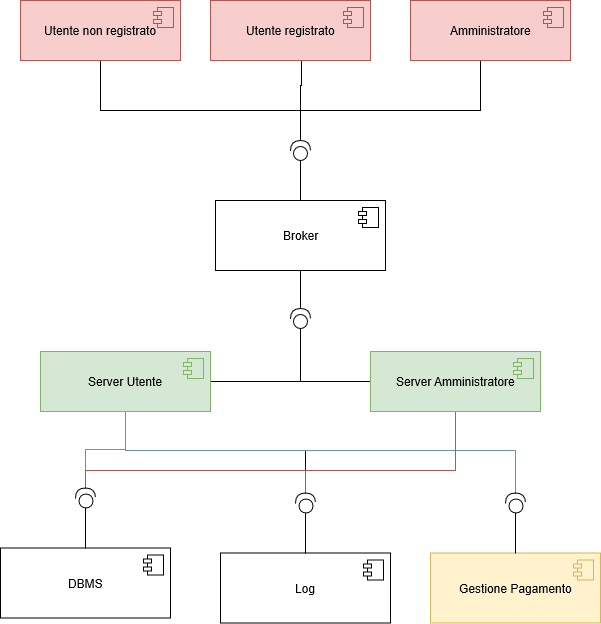

The diagram above was exported from draw.io. Its source (the exported page's mxGraphModel, read from the mxfile embedded in the PNG):
<mxGraphModel grid="1" dx="1010" dy="578" gridSize="10" guides="1" tooltips="1" connect="1" arrows="1" fold="1" page="1" pageScale="1" pageWidth="827" pageHeight="1169" math="0" shadow="0">
  <root>
    <mxCell id="0" />
    <mxCell id="1" parent="0" />
    <mxCell id="FTbxikZ9iaV2qee_D6Uh-13" parent="1" style="edgeStyle=orthogonalEdgeStyle;rounded=0;orthogonalLoop=1;jettySize=auto;html=1;endArrow=none;endFill=0;" edge="1" source="FTbxikZ9iaV2qee_D6Uh-1">
      <mxGeometry as="geometry" relative="1">
        <mxPoint as="targetPoint" x="380" y="200" />
        <Array as="points">
          <mxPoint x="180" y="200" />
        </Array>
      </mxGeometry>
    </mxCell>
    <mxCell id="FTbxikZ9iaV2qee_D6Uh-1" value="Utente non registrato&lt;br&gt;" parent="1" vertex="1" style="html=1;fillColor=#f8cecc;strokeColor=#b85450;">
      <mxGeometry as="geometry" height="60" width="160" x="100" y="90" />
    </mxCell>
    <mxCell id="FTbxikZ9iaV2qee_D6Uh-2" value="" parent="FTbxikZ9iaV2qee_D6Uh-1" vertex="1" style="shape=component;jettyWidth=8;jettyHeight=4;fillColor=#f8cecc;strokeColor=#b85450;">
      <mxGeometry as="geometry" height="20" width="20" relative="1" x="1">
        <mxPoint as="offset" x="-27" y="7" />
      </mxGeometry>
    </mxCell>
    <mxCell id="FTbxikZ9iaV2qee_D6Uh-12" parent="1" style="edgeStyle=orthogonalEdgeStyle;rounded=0;orthogonalLoop=1;jettySize=auto;html=1;endArrow=none;endFill=0;exitX=0.57;exitY=0.92;exitDx=0;exitDy=0;exitPerimeter=0;" edge="1" source="FTbxikZ9iaV2qee_D6Uh-3">
      <mxGeometry as="geometry" relative="1">
        <mxPoint as="targetPoint" x="380" y="200" />
        <mxPoint as="sourcePoint" x="380" y="175" />
      </mxGeometry>
    </mxCell>
    <mxCell id="FTbxikZ9iaV2qee_D6Uh-3" value="Utente registrato&lt;br&gt;" parent="1" vertex="1" style="html=1;fillColor=#f8cecc;strokeColor=#b85450;">
      <mxGeometry as="geometry" height="60" width="160" x="290" y="90" />
    </mxCell>
    <mxCell id="FTbxikZ9iaV2qee_D6Uh-4" value="" parent="FTbxikZ9iaV2qee_D6Uh-3" vertex="1" style="shape=component;jettyWidth=8;jettyHeight=4;fillColor=#f8cecc;strokeColor=#b85450;">
      <mxGeometry as="geometry" height="20" width="20" relative="1" x="1">
        <mxPoint as="offset" x="-27" y="7" />
      </mxGeometry>
    </mxCell>
    <mxCell id="FTbxikZ9iaV2qee_D6Uh-11" parent="1" style="edgeStyle=orthogonalEdgeStyle;rounded=0;orthogonalLoop=1;jettySize=auto;html=1;entryX=1;entryY=0.5;entryDx=0;entryDy=0;entryPerimeter=0;endArrow=none;endFill=0;" target="FTbxikZ9iaV2qee_D6Uh-9" edge="1" source="FTbxikZ9iaV2qee_D6Uh-5">
      <mxGeometry as="geometry" relative="1">
        <Array as="points">
          <mxPoint x="560" y="200" />
          <mxPoint x="380" y="200" />
        </Array>
      </mxGeometry>
    </mxCell>
    <mxCell id="FTbxikZ9iaV2qee_D6Uh-5" value="Amministratore&lt;br&gt;" parent="1" vertex="1" style="html=1;fillColor=#f8cecc;strokeColor=#b85450;">
      <mxGeometry as="geometry" height="60" width="160" x="490" y="90" />
    </mxCell>
    <mxCell id="FTbxikZ9iaV2qee_D6Uh-6" value="" parent="FTbxikZ9iaV2qee_D6Uh-5" vertex="1" style="shape=component;jettyWidth=8;jettyHeight=4;fillColor=#f8cecc;strokeColor=#b85450;">
      <mxGeometry as="geometry" height="20" width="20" relative="1" x="1">
        <mxPoint as="offset" x="-27" y="7" />
      </mxGeometry>
    </mxCell>
    <mxCell id="FTbxikZ9iaV2qee_D6Uh-15" parent="1" style="edgeStyle=orthogonalEdgeStyle;rounded=0;orthogonalLoop=1;jettySize=auto;html=1;entryX=1;entryY=0.5;entryDx=0;entryDy=0;entryPerimeter=0;endArrow=none;endFill=0;" target="FTbxikZ9iaV2qee_D6Uh-14" edge="1" source="FTbxikZ9iaV2qee_D6Uh-7">
      <mxGeometry as="geometry" relative="1" />
    </mxCell>
    <mxCell id="FTbxikZ9iaV2qee_D6Uh-7" value="Broker&lt;br&gt;" parent="1" vertex="1" style="html=1;">
      <mxGeometry as="geometry" height="70" width="170" x="295" y="290" />
    </mxCell>
    <mxCell id="FTbxikZ9iaV2qee_D6Uh-8" value="" parent="FTbxikZ9iaV2qee_D6Uh-7" vertex="1" style="shape=component;jettyWidth=8;jettyHeight=4;">
      <mxGeometry as="geometry" height="20" width="20" relative="1" x="1">
        <mxPoint as="offset" x="-27" y="7" />
      </mxGeometry>
    </mxCell>
    <mxCell id="FTbxikZ9iaV2qee_D6Uh-10" parent="1" style="edgeStyle=orthogonalEdgeStyle;rounded=0;orthogonalLoop=1;jettySize=auto;html=1;entryX=0.5;entryY=0;entryDx=0;entryDy=0;endArrow=none;endFill=0;" target="FTbxikZ9iaV2qee_D6Uh-7" edge="1" source="FTbxikZ9iaV2qee_D6Uh-9">
      <mxGeometry as="geometry" relative="1" />
    </mxCell>
    <mxCell id="FTbxikZ9iaV2qee_D6Uh-9" value="" parent="1" vertex="1" style="shape=providedRequiredInterface;html=1;verticalLabelPosition=bottom;rotation=-90;">
      <mxGeometry as="geometry" height="20" width="20" x="370" y="230" />
    </mxCell>
    <mxCell id="FTbxikZ9iaV2qee_D6Uh-16" parent="1" style="edgeStyle=orthogonalEdgeStyle;rounded=0;orthogonalLoop=1;jettySize=auto;html=1;endArrow=none;endFill=0;" edge="1" source="FTbxikZ9iaV2qee_D6Uh-14">
      <mxGeometry as="geometry" relative="1">
        <mxPoint as="targetPoint" x="380" y="470" />
      </mxGeometry>
    </mxCell>
    <mxCell id="FTbxikZ9iaV2qee_D6Uh-14" value="" parent="1" vertex="1" style="shape=providedRequiredInterface;html=1;verticalLabelPosition=bottom;rotation=-90;">
      <mxGeometry as="geometry" height="20" width="20" x="370" y="398" />
    </mxCell>
    <mxCell id="FTbxikZ9iaV2qee_D6Uh-21" parent="1" style="edgeStyle=orthogonalEdgeStyle;rounded=0;orthogonalLoop=1;jettySize=auto;html=1;endArrow=none;endFill=0;" edge="1" source="FTbxikZ9iaV2qee_D6Uh-17">
      <mxGeometry as="geometry" relative="1">
        <mxPoint as="targetPoint" x="380" y="448" />
        <Array as="points">
          <mxPoint x="380" y="471" />
        </Array>
      </mxGeometry>
    </mxCell>
    <mxCell id="FTbxikZ9iaV2qee_D6Uh-35" parent="1" style="edgeStyle=orthogonalEdgeStyle;rounded=0;orthogonalLoop=1;jettySize=auto;html=1;entryX=1;entryY=0.5;entryDx=0;entryDy=0;entryPerimeter=0;endArrow=none;endFill=0;fillColor=#dae8fc;strokeColor=#6c8ebf;" target="FTbxikZ9iaV2qee_D6Uh-26" edge="1" source="FTbxikZ9iaV2qee_D6Uh-17">
      <mxGeometry as="geometry" relative="1" />
    </mxCell>
    <mxCell id="FTbxikZ9iaV2qee_D6Uh-36" parent="1" style="edgeStyle=orthogonalEdgeStyle;rounded=0;orthogonalLoop=1;jettySize=auto;html=1;entryX=1;entryY=0.5;entryDx=0;entryDy=0;entryPerimeter=0;endArrow=none;endFill=0;" target="FTbxikZ9iaV2qee_D6Uh-30" edge="1" source="FTbxikZ9iaV2qee_D6Uh-17">
      <mxGeometry as="geometry" relative="1">
        <Array as="points">
          <mxPoint x="205" y="540" />
          <mxPoint x="385" y="540" />
        </Array>
      </mxGeometry>
    </mxCell>
    <mxCell id="FTbxikZ9iaV2qee_D6Uh-37" parent="1" style="edgeStyle=orthogonalEdgeStyle;rounded=0;orthogonalLoop=1;jettySize=auto;html=1;entryX=1;entryY=0.5;entryDx=0;entryDy=0;entryPerimeter=0;endArrow=none;endFill=0;fillColor=#dae8fc;strokeColor=#6c8ebf;" target="FTbxikZ9iaV2qee_D6Uh-34" edge="1" source="FTbxikZ9iaV2qee_D6Uh-17">
      <mxGeometry as="geometry" relative="1">
        <Array as="points">
          <mxPoint x="205" y="540" />
          <mxPoint x="595" y="540" />
        </Array>
      </mxGeometry>
    </mxCell>
    <mxCell id="FTbxikZ9iaV2qee_D6Uh-17" value="Server Utente&lt;br&gt;" parent="1" vertex="1" style="html=1;fillColor=#d5e8d4;strokeColor=#82b366;">
      <mxGeometry as="geometry" height="60" width="170" x="120" y="441" />
    </mxCell>
    <mxCell id="FTbxikZ9iaV2qee_D6Uh-18" value="" parent="FTbxikZ9iaV2qee_D6Uh-17" vertex="1" style="shape=component;jettyWidth=8;jettyHeight=4;fillColor=#d5e8d4;strokeColor=#82b366;">
      <mxGeometry as="geometry" height="20" width="20" relative="1" x="1">
        <mxPoint as="offset" x="-27" y="7" />
      </mxGeometry>
    </mxCell>
    <mxCell id="FTbxikZ9iaV2qee_D6Uh-22" parent="1" style="edgeStyle=orthogonalEdgeStyle;rounded=0;orthogonalLoop=1;jettySize=auto;html=1;endArrow=none;endFill=0;" edge="1" source="FTbxikZ9iaV2qee_D6Uh-19">
      <mxGeometry as="geometry" relative="1">
        <mxPoint as="targetPoint" x="380" y="471" />
      </mxGeometry>
    </mxCell>
    <mxCell id="FTbxikZ9iaV2qee_D6Uh-38" parent="1" style="edgeStyle=orthogonalEdgeStyle;rounded=0;orthogonalLoop=1;jettySize=auto;html=1;entryX=1;entryY=0.5;entryDx=0;entryDy=0;entryPerimeter=0;endArrow=none;endFill=0;fillColor=#f8cecc;strokeColor=#b85450;" target="FTbxikZ9iaV2qee_D6Uh-26" edge="1" source="FTbxikZ9iaV2qee_D6Uh-19">
      <mxGeometry as="geometry" relative="1">
        <Array as="points">
          <mxPoint x="535" y="560" />
          <mxPoint x="165" y="560" />
        </Array>
      </mxGeometry>
    </mxCell>
    <mxCell id="FTbxikZ9iaV2qee_D6Uh-39" parent="1" style="edgeStyle=orthogonalEdgeStyle;rounded=0;orthogonalLoop=1;jettySize=auto;html=1;entryX=1;entryY=0.5;entryDx=0;entryDy=0;entryPerimeter=0;endArrow=none;endFill=0;fillColor=#f8cecc;strokeColor=#b85450;" target="FTbxikZ9iaV2qee_D6Uh-30" edge="1" source="FTbxikZ9iaV2qee_D6Uh-19">
      <mxGeometry as="geometry" relative="1">
        <Array as="points">
          <mxPoint x="535" y="560" />
          <mxPoint x="385" y="560" />
        </Array>
      </mxGeometry>
    </mxCell>
    <mxCell id="FTbxikZ9iaV2qee_D6Uh-19" value="Server Amministratore&lt;br&gt;" parent="1" vertex="1" style="html=1;fillColor=#d5e8d4;strokeColor=#82b366;">
      <mxGeometry as="geometry" height="60" width="170" x="450" y="441" />
    </mxCell>
    <mxCell id="FTbxikZ9iaV2qee_D6Uh-20" value="" parent="FTbxikZ9iaV2qee_D6Uh-19" vertex="1" style="shape=component;jettyWidth=8;jettyHeight=4;fillColor=#d5e8d4;strokeColor=#82b366;">
      <mxGeometry as="geometry" height="20" width="20" relative="1" x="1">
        <mxPoint as="offset" x="-27" y="7" />
      </mxGeometry>
    </mxCell>
    <mxCell id="FTbxikZ9iaV2qee_D6Uh-23" value="DBMS&lt;br&gt;" parent="1" vertex="1" style="html=1;">
      <mxGeometry as="geometry" height="70" width="170" x="80" y="637.5" />
    </mxCell>
    <mxCell id="FTbxikZ9iaV2qee_D6Uh-24" value="" parent="FTbxikZ9iaV2qee_D6Uh-23" vertex="1" style="shape=component;jettyWidth=8;jettyHeight=4;">
      <mxGeometry as="geometry" height="20" width="20" relative="1" x="1">
        <mxPoint as="offset" x="-27" y="7" />
      </mxGeometry>
    </mxCell>
    <mxCell id="FTbxikZ9iaV2qee_D6Uh-25" parent="1" style="edgeStyle=orthogonalEdgeStyle;rounded=0;orthogonalLoop=1;jettySize=auto;html=1;entryX=0.5;entryY=0;entryDx=0;entryDy=0;endArrow=none;endFill=0;" target="FTbxikZ9iaV2qee_D6Uh-23" edge="1" source="FTbxikZ9iaV2qee_D6Uh-26">
      <mxGeometry as="geometry" relative="1" />
    </mxCell>
    <mxCell id="FTbxikZ9iaV2qee_D6Uh-26" value="" parent="1" vertex="1" style="shape=providedRequiredInterface;html=1;verticalLabelPosition=bottom;rotation=-90;">
      <mxGeometry as="geometry" height="20" width="20" x="155" y="577.5" />
    </mxCell>
    <mxCell id="FTbxikZ9iaV2qee_D6Uh-27" value="Log&lt;br&gt;" parent="1" vertex="1" style="html=1;">
      <mxGeometry as="geometry" height="70" width="170" x="300" y="642.5" />
    </mxCell>
    <mxCell id="FTbxikZ9iaV2qee_D6Uh-28" value="" parent="FTbxikZ9iaV2qee_D6Uh-27" vertex="1" style="shape=component;jettyWidth=8;jettyHeight=4;">
      <mxGeometry as="geometry" height="20" width="20" relative="1" x="1">
        <mxPoint as="offset" x="-27" y="7" />
      </mxGeometry>
    </mxCell>
    <mxCell id="FTbxikZ9iaV2qee_D6Uh-29" parent="1" style="edgeStyle=orthogonalEdgeStyle;rounded=0;orthogonalLoop=1;jettySize=auto;html=1;entryX=0.5;entryY=0;entryDx=0;entryDy=0;endArrow=none;endFill=0;" target="FTbxikZ9iaV2qee_D6Uh-27" edge="1" source="FTbxikZ9iaV2qee_D6Uh-30">
      <mxGeometry as="geometry" relative="1" />
    </mxCell>
    <mxCell id="FTbxikZ9iaV2qee_D6Uh-30" value="" parent="1" vertex="1" style="shape=providedRequiredInterface;html=1;verticalLabelPosition=bottom;rotation=-90;">
      <mxGeometry as="geometry" height="20" width="20" x="375" y="582.5" />
    </mxCell>
    <mxCell id="FTbxikZ9iaV2qee_D6Uh-31" value="Gestione Pagamento&lt;br&gt;" parent="1" vertex="1" style="html=1;fillColor=#fff2cc;strokeColor=#d6b656;">
      <mxGeometry as="geometry" height="70" width="170" x="510" y="642.5" />
    </mxCell>
    <mxCell id="FTbxikZ9iaV2qee_D6Uh-32" value="" parent="FTbxikZ9iaV2qee_D6Uh-31" vertex="1" style="shape=component;jettyWidth=8;jettyHeight=4;fillColor=#fff2cc;strokeColor=#d6b656;">
      <mxGeometry as="geometry" height="20" width="20" relative="1" x="1">
        <mxPoint as="offset" x="-27" y="7" />
      </mxGeometry>
    </mxCell>
    <mxCell id="FTbxikZ9iaV2qee_D6Uh-33" parent="1" style="edgeStyle=orthogonalEdgeStyle;rounded=0;orthogonalLoop=1;jettySize=auto;html=1;entryX=0.5;entryY=0;entryDx=0;entryDy=0;endArrow=none;endFill=0;" target="FTbxikZ9iaV2qee_D6Uh-31" edge="1" source="FTbxikZ9iaV2qee_D6Uh-34">
      <mxGeometry as="geometry" relative="1" />
    </mxCell>
    <mxCell id="FTbxikZ9iaV2qee_D6Uh-34" value="" parent="1" vertex="1" style="shape=providedRequiredInterface;html=1;verticalLabelPosition=bottom;rotation=-90;">
      <mxGeometry as="geometry" height="20" width="20" x="585" y="582.5" />
    </mxCell>
  </root>
</mxGraphModel>